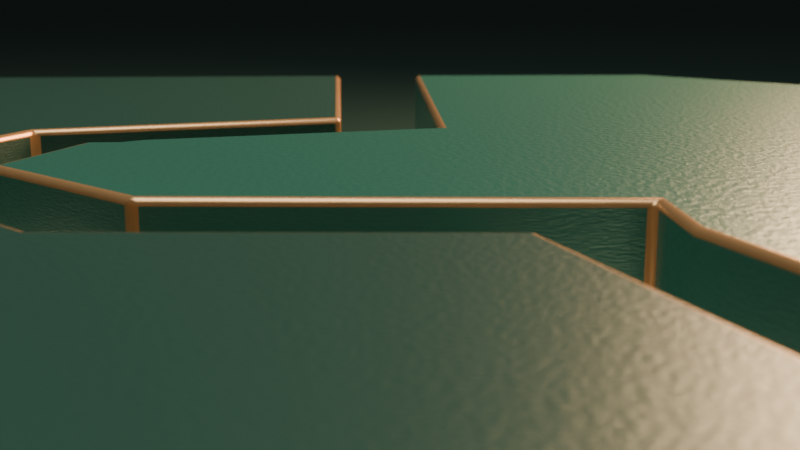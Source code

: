 # Source: through-the-seam.blend  (saved by Blender 5.2.44; exported with 4.5.12 LTS)
import bpy
from mathutils import Matrix  # noqa: F401  (used for matrix-valued properties, if any)

bpy.ops.wm.read_factory_settings(use_empty=True)
scene = bpy.context.scene
scene.name = 'Scene'

# ---- collections
col_collection = bpy.data.collections.new('Collection'); scene.collection.children.link(col_collection)

# ---- materials (node trees are filled in below, after node groups)
mat_luminous_ivory_seam = bpy.data.materials.new('Luminous ivory seam')
mat_luminous_ivory_seam.diffuse_color = (0.9, 0.85, 0.65, 1.0)
mat_deep_forest_ceramic = bpy.data.materials.new('Deep forest ceramic')
mat_deep_forest_ceramic.diffuse_color = (0.012, 0.045, 0.034, 1.0)
mat_copper_rim = bpy.data.materials.new('Copper rim')
mat_copper_rim.diffuse_color = (0.51, 0.25, 0.11, 1.0)
mat_satin_jade_ceramic = bpy.data.materials.new('Satin jade ceramic')
mat_satin_jade_ceramic.diffuse_color = (0.024, 0.105, 0.079, 1.0)
mat_studio_cyclorama = bpy.data.materials.new('Studio cyclorama')
mat_studio_cyclorama.diffuse_color = (0.014, 0.036, 0.029, 1.0)
mat_porcelain = bpy.data.materials.new('Porcelain')
mat_porcelain.diffuse_color = (0.86, 0.9, 0.84, 1.0)
mat_forest_ink = bpy.data.materials.new('Forest ink')
mat_forest_ink.diffuse_color = (0.013, 0.044, 0.035, 1.0)
mat_hold_surface = bpy.data.materials.new('Hold surface')
mat_hold_surface.diffuse_color = (0.74, 0.51, 0.31, 1.0)

# ---- material node trees
mat_luminous_ivory_seam.use_nodes = True; mat_luminous_ivory_seam.node_tree.nodes.clear()
_N = mat_luminous_ivory_seam.node_tree.nodes; _L = mat_luminous_ivory_seam.node_tree.links
n0 = _N.new('ShaderNodeBsdfPrincipled'); n0.name = 'Principled BSDF'; n0.location = (-200, 100)
n0.inputs[0].default_value = (0.9, 0.85, 0.65, 1.0)
n0.inputs[2].default_value = 0.3
n0.inputs[10].default_value = 0.005
n0.inputs[27].default_value = (1.0, 0.83, 0.54, 1.0)
n0.inputs[28].default_value = 2.5
n1 = _N.new('ShaderNodeOutputMaterial'); n1.name = 'Material Output'; n1.location = (200, 100)
_L.new(n0.outputs[0], n1.inputs[0])
n1.is_active_output = True
mat_deep_forest_ceramic.use_nodes = True; mat_deep_forest_ceramic.node_tree.nodes.clear()
_N = mat_deep_forest_ceramic.node_tree.nodes; _L = mat_deep_forest_ceramic.node_tree.links
n0 = _N.new('ShaderNodeBsdfPrincipled'); n0.name = 'Principled BSDF'; n0.location = (-200, 100)
n0.inputs[0].default_value = (0.012, 0.045, 0.034, 1.0)
n0.inputs[1].default_value = 0.18
n0.inputs[2].default_value = 0.36
n0.inputs[10].default_value = 0.005
n1 = _N.new('ShaderNodeOutputMaterial'); n1.name = 'Material Output'; n1.location = (200, 100)
n2 = _N.new('ShaderNodeTexNoise'); n2.name = 'Noise Texture'; n2.location = (0, 0)
n2.width = 160
n2.inputs[2].default_value = 165.0
n3 = _N.new('ShaderNodeBump'); n3.name = 'Bump'; n3.location = (0, 0)
n3.inputs[0].default_value = 0.16
n3.inputs[1].default_value = 0.018
_L.new(n0.outputs[0], n1.inputs[0])
_L.new(n2.outputs[0], n3.inputs[3])
_L.new(n3.outputs[0], n0.inputs[5])
n1.is_active_output = True
mat_copper_rim.use_nodes = True; mat_copper_rim.node_tree.nodes.clear()
_N = mat_copper_rim.node_tree.nodes; _L = mat_copper_rim.node_tree.links
n0 = _N.new('ShaderNodeBsdfPrincipled'); n0.name = 'Principled BSDF'; n0.location = (-200, 100)
n0.inputs[0].default_value = (0.51, 0.25, 0.11, 1.0)
n0.inputs[1].default_value = 0.62
n0.inputs[2].default_value = 0.28
n0.inputs[10].default_value = 0.005
n1 = _N.new('ShaderNodeOutputMaterial'); n1.name = 'Material Output'; n1.location = (200, 100)
_L.new(n0.outputs[0], n1.inputs[0])
n1.is_active_output = True
mat_satin_jade_ceramic.use_nodes = True; mat_satin_jade_ceramic.node_tree.nodes.clear()
_N = mat_satin_jade_ceramic.node_tree.nodes; _L = mat_satin_jade_ceramic.node_tree.links
n0 = _N.new('ShaderNodeBsdfPrincipled'); n0.name = 'Principled BSDF'; n0.location = (-200, 100)
n0.inputs[0].default_value = (0.024, 0.105, 0.079, 1.0)
n0.inputs[1].default_value = 0.24
n0.inputs[2].default_value = 0.29
n0.inputs[10].default_value = 0.005
n1 = _N.new('ShaderNodeOutputMaterial'); n1.name = 'Material Output'; n1.location = (200, 100)
n2 = _N.new('ShaderNodeTexNoise'); n2.name = 'Noise Texture'; n2.location = (0, 0)
n2.width = 160
n2.inputs[2].default_value = 165.0
n3 = _N.new('ShaderNodeBump'); n3.name = 'Bump'; n3.location = (0, 0)
n3.inputs[0].default_value = 0.16
n3.inputs[1].default_value = 0.018
_L.new(n0.outputs[0], n1.inputs[0])
_L.new(n2.outputs[0], n3.inputs[3])
_L.new(n3.outputs[0], n0.inputs[5])
n1.is_active_output = True
mat_studio_cyclorama.use_nodes = True; mat_studio_cyclorama.node_tree.nodes.clear()
_N = mat_studio_cyclorama.node_tree.nodes; _L = mat_studio_cyclorama.node_tree.links
n0 = _N.new('ShaderNodeBsdfPrincipled'); n0.name = 'Principled BSDF'; n0.location = (-200, 100)
n0.inputs[0].default_value = (0.014, 0.036, 0.029, 1.0)
n0.inputs[1].default_value = 0.08
n0.inputs[10].default_value = 0.005
n1 = _N.new('ShaderNodeOutputMaterial'); n1.name = 'Material Output'; n1.location = (200, 100)
_L.new(n0.outputs[0], n1.inputs[0])
n1.is_active_output = True
mat_porcelain.use_nodes = True; mat_porcelain.node_tree.nodes.clear()
_N = mat_porcelain.node_tree.nodes; _L = mat_porcelain.node_tree.links
n0 = _N.new('ShaderNodeBsdfPrincipled'); n0.name = 'Principled BSDF'; n0.location = (-200, 100)
n0.inputs[0].default_value = (0.86, 0.9, 0.84, 1.0)
n0.inputs[2].default_value = 0.32
n0.inputs[10].default_value = 0.005
n1 = _N.new('ShaderNodeOutputMaterial'); n1.name = 'Material Output'; n1.location = (200, 100)
_L.new(n0.outputs[0], n1.inputs[0])
n1.is_active_output = True
mat_forest_ink.use_nodes = True; mat_forest_ink.node_tree.nodes.clear()
_N = mat_forest_ink.node_tree.nodes; _L = mat_forest_ink.node_tree.links
n0 = _N.new('ShaderNodeBsdfPrincipled'); n0.name = 'Principled BSDF'; n0.location = (-200, 100)
n0.inputs[0].default_value = (0.013, 0.044, 0.035, 1.0)
n0.inputs[2].default_value = 0.55
n0.inputs[10].default_value = 0.005
n1 = _N.new('ShaderNodeOutputMaterial'); n1.name = 'Material Output'; n1.location = (200, 100)
n2 = _N.new('ShaderNodeEmission'); n2.name = 'Emission'; n2.location = (0, 0)
n2.inputs[0].default_value = (0.015, 0.042, 0.033, 1.0)
_L.new(n2.outputs[0], n1.inputs[0])
n1.is_active_output = True
mat_hold_surface.use_nodes = True; mat_hold_surface.node_tree.nodes.clear()
_N = mat_hold_surface.node_tree.nodes; _L = mat_hold_surface.node_tree.links
n0 = _N.new('ShaderNodeBsdfPrincipled'); n0.name = 'Principled BSDF'; n0.location = (-200, 100)
n0.inputs[0].default_value = (0.74, 0.51, 0.31, 1.0)
n0.inputs[2].default_value = 0.56
n0.inputs[10].default_value = 0.005
n1 = _N.new('ShaderNodeOutputMaterial'); n1.name = 'Material Output'; n1.location = (200, 100)
_L.new(n0.outputs[0], n1.inputs[0])
n1.is_active_output = True

# ---- world
world_world = bpy.data.worlds.new('World'); scene.world = world_world
world_world.use_nodes = True; world_world.node_tree.nodes.clear()
_N = world_world.node_tree.nodes; _L = world_world.node_tree.links
n0 = _N.new('ShaderNodeOutputWorld'); n0.name = 'World Output'; n0.location = (200, 100)
n1 = _N.new('ShaderNodeBackground'); n1.name = 'Background'; n1.location = (-200, 100)
n1.inputs[0].default_value = (0.32, 0.43, 0.38, 1.0)
n1.inputs[1].default_value = 0.08
_L.new(n1.outputs[0], n0.inputs[0])
n0.is_active_output = True
world_world.color = (0.05088, 0.05088, 0.05088)
world_world.sun_shadow_jitter_overblur = 0.0

# ---- cameras
cam_camera_001 = bpy.data.cameras.new('Camera.001')
cam_camera_001.lens = 52.0
cam_camera_001.dof.use_dof = True
cam_camera_001.dof.aperture_fstop = 2.2
cam_camera_001.dof.aperture_blades = 8

# ---- lights
light_area = bpy.data.lights.new('Area', 'AREA')
light_area.color = (0.85, 1.0, 0.92)
light_area.energy = 1100.0
light_area.shape = 'DISK'
light_area.size = 8.0
light_area.size_y = 1.0
light_area_001 = bpy.data.lights.new('Area.001', 'AREA')
light_area_001.color = (1.0, 0.64, 0.34)
light_area_001.energy = 1500.0
light_area_001.shape = 'DISK'
light_area_001.size = 5.0
light_area_001.size_y = 1.0
light_area_002 = bpy.data.lights.new('Area.002', 'AREA')
light_area_002.color = (1.0, 0.96, 0.86)
light_area_002.energy = 80.0
light_area_002.shape = 'DISK'
light_area_002.size = 6.0
light_area_002.size_y = 1.0

# ---- meshes
me_cube_001 = bpy.data.meshes.new('Cube.001')
me_cube_001.from_pydata([(-2.335, -2.23, -0.06), (-2.335, -2.23, 0.06), (-2.335, 2.23, -0.06), (-2.335, 2.23, 0.06), (2.335, -2.23, -0.06), (2.335, -2.23, 0.06), (2.335, 2.23, -0.06), (2.335, 2.23, 0.06)], [], [(0, 1, 3, 2), (2, 3, 7, 6), (6, 7, 5, 4), (4, 5, 1, 0), (2, 6, 4, 0), (7, 3, 1, 5)])
_uv = me_cube_001.uv_layers.new(name='UVMap')
_uv.uv.foreach_set('vector', [0.375, 0.0, 0.625, 0.0, 0.625, 0.25, 0.375, 0.25, 0.375, 0.25, 0.625, 0.25, 0.625, 0.5, 0.375, 0.5, 0.375, 0.5, 0.625, 0.5, 0.625, 0.75, 0.375, 0.75, 0.375, 0.75, 0.625, 0.75, 0.625, 1.0, 0.375, 1.0, 0.125, 0.5, 0.375, 0.5, 0.375, 0.75, 0.125, 0.75, 0.625, 0.5, 0.875, 0.5, 0.875, 0.75, 0.625, 0.75])
me_cube_001.materials.append(mat_luminous_ivory_seam)
me_cube_001.update()
me_exact_svg_region = bpy.data.meshes.new('Exact SVG region')
me_exact_svg_region.from_pydata([(-4.932, 2.19, 0.0), (-2.796, 2.19, 0.0), (-2.796, 0.7301, 0.0), (-3.69, 0.4927, 0.0), (-3.891, 0.05463, 0.0), (-4.95, 0.05463, 0.0), (-4.932, 2.19, 0.66), (-2.796, 2.19, 0.66), (-2.796, 0.7301, 0.66), (-3.69, 0.4927, 0.66), (-3.891, 0.05463, 0.66), (-4.95, 0.05463, 0.66)], [], [(5, 4, 3, 2, 1, 0), (6, 7, 8, 9, 10, 11), (0, 1, 7, 6), (1, 2, 8, 7), (2, 3, 9, 8), (3, 4, 10, 9), (4, 5, 11, 10), (5, 0, 6, 11)])
me_exact_svg_region.materials.append(mat_deep_forest_ceramic)
me_exact_svg_region.materials.append(mat_copper_rim)
me_exact_svg_region.update()
me_exact_svg_region_001 = bpy.data.meshes.new('Exact SVG region.001')
me_exact_svg_region_001.from_pydata([(-4.95, -0.2557, 0.0), (-3.91, -0.2557, 0.0), (-3.362, -0.8397, 0.0), (-2.449, -0.8945, 0.0), (-2.048, -2.191, 0.0), (-4.95, -2.191, 0.0), (-4.95, -0.2557, 0.66), (-3.91, -0.2557, 0.66), (-3.362, -0.8397, 0.66), (-2.449, -0.8945, 0.66), (-2.048, -2.191, 0.66), (-4.95, -2.191, 0.66)], [], [(5, 4, 3, 2, 1, 0), (6, 7, 8, 9, 10, 11), (0, 1, 7, 6), (1, 2, 8, 7), (2, 3, 9, 8), (3, 4, 10, 9), (4, 5, 11, 10), (5, 0, 6, 11)])
me_exact_svg_region_001.materials.append(mat_deep_forest_ceramic)
me_exact_svg_region_001.materials.append(mat_copper_rim)
me_exact_svg_region_001.update()
me_exact_svg_region_002 = bpy.data.meshes.new('Exact SVG region.002')
me_exact_svg_region_002.from_pydata([(-2.467, 2.19, 0.0), (-1.464, 2.172, 0.0), (-0.7699, 1.551, 0.0), (-0.7333, 1.551, 0.0), (-0.642, 1.442, 0.0), (-0.6055, 1.442, 0.0), (-0.5142, 1.332, 0.0), (-0.35, 1.223, 0.0), (-0.35, -2.191, 0.0), (-1.737, -2.191, 0.0), (-2.157, -0.8763, 0.0), (-2.157, -0.6206, 0.0), (-3.234, -0.5477, 0.0), (-3.636, -0.1279, 0.0), (-3.49, 0.2555, 0.0), (-3.398, 0.2555, 0.0), (-3.344, 0.292, 0.0), (-2.504, 0.4927, 0.0), (-2.467, 2.19, 0.66), (-1.464, 2.172, 0.66), (-0.7699, 1.551, 0.66), (-0.7333, 1.551, 0.66), (-0.642, 1.442, 0.66), (-0.6055, 1.442, 0.66), (-0.5142, 1.332, 0.66), (-0.35, 1.223, 0.66), (-0.35, -2.191, 0.66), (-1.737, -2.191, 0.66), (-2.157, -0.8763, 0.66), (-2.157, -0.6206, 0.66), (-3.234, -0.5477, 0.66), (-3.636, -0.1279, 0.66), (-3.49, 0.2555, 0.66), (-3.398, 0.2555, 0.66), (-3.344, 0.292, 0.66), (-2.504, 0.4927, 0.66)], [], [(17, 16, 15, 14, 13, 12, 11, 10, 9, 8, 7, 6, 5, 4, 3, 2, 1, 0), (18, 19, 20, 21, 22, 23, 24, 25, 26, 27, 28, 29, 30, 31, 32, 33, 34, 35), (0, 1, 19, 18), (1, 2, 20, 19), (2, 3, 21, 20), (3, 4, 22, 21), (4, 5, 23, 22), (5, 6, 24, 23), (6, 7, 25, 24), (7, 8, 26, 25), (8, 9, 27, 26), (9, 10, 28, 27), (10, 11, 29, 28), (11, 12, 30, 29), (12, 13, 31, 30), (13, 14, 32, 31), (14, 15, 33, 32), (15, 16, 34, 33), (16, 17, 35, 34), (17, 0, 18, 35)])
me_exact_svg_region_002.materials.append(mat_satin_jade_ceramic)
me_exact_svg_region_002.materials.append(mat_copper_rim)
me_exact_svg_region_002.update()
me_cube_002 = bpy.data.meshes.new('Cube.002')
me_cube_002.from_pydata([(-100.0, -100.0, -0.1), (-100.0, -100.0, 0.1), (-100.0, 100.0, -0.1), (-100.0, 100.0, 0.1), (100.0, -100.0, -0.1), (100.0, -100.0, 0.1), (100.0, 100.0, -0.1), (100.0, 100.0, 0.1)], [], [(0, 1, 3, 2), (2, 3, 7, 6), (6, 7, 5, 4), (4, 5, 1, 0), (2, 6, 4, 0), (7, 3, 1, 5)])
_uv = me_cube_002.uv_layers.new(name='UVMap')
_uv.uv.foreach_set('vector', [0.375, 0.0, 0.625, 0.0, 0.625, 0.25, 0.375, 0.25, 0.375, 0.25, 0.625, 0.25, 0.625, 0.5, 0.375, 0.5, 0.375, 0.5, 0.625, 0.5, 0.625, 0.75, 0.375, 0.75, 0.375, 0.75, 0.625, 0.75, 0.625, 1.0, 0.375, 1.0, 0.125, 0.5, 0.375, 0.5, 0.375, 0.75, 0.125, 0.75, 0.625, 0.5, 0.875, 0.5, 0.875, 0.75, 0.625, 0.75])
me_cube_002.materials.append(mat_studio_cyclorama)
me_cube_002.update()
me_cube_003 = bpy.data.meshes.new('Cube.003')
me_cube_003.from_pydata([(-2.35, -1.8, -0.055), (-2.35, -1.8, 0.055), (-2.35, 1.8, -0.055), (-2.35, 1.8, 0.055), (2.35, -1.8, -0.055), (2.35, -1.8, 0.055), (2.35, 1.8, -0.055), (2.35, 1.8, 0.055)], [], [(0, 1, 3, 2), (2, 3, 7, 6), (6, 7, 5, 4), (4, 5, 1, 0), (2, 6, 4, 0), (7, 3, 1, 5)])
_uv = me_cube_003.uv_layers.new(name='UVMap')
_uv.uv.foreach_set('vector', [0.375, 0.0, 0.625, 0.0, 0.625, 0.25, 0.375, 0.25, 0.375, 0.25, 0.625, 0.25, 0.625, 0.5, 0.375, 0.5, 0.375, 0.5, 0.625, 0.5, 0.625, 0.75, 0.375, 0.75, 0.375, 0.75, 0.625, 0.75, 0.625, 1.0, 0.375, 1.0, 0.125, 0.5, 0.375, 0.5, 0.375, 0.75, 0.125, 0.75, 0.625, 0.5, 0.875, 0.5, 0.875, 0.75, 0.625, 0.75])
me_cube_003.materials.append(mat_porcelain)
me_cube_003.update()
me_cube_004 = bpy.data.meshes.new('Cube.004')
me_cube_004.from_pydata([(-1.96, -0.006, -0.004), (-1.96, -0.006, 0.004), (-1.96, 0.006, -0.004), (-1.96, 0.006, 0.004), (1.96, -0.006, -0.004), (1.96, -0.006, 0.004), (1.96, 0.006, -0.004), (1.96, 0.006, 0.004)], [], [(0, 1, 3, 2), (2, 3, 7, 6), (6, 7, 5, 4), (4, 5, 1, 0), (2, 6, 4, 0), (7, 3, 1, 5)])
_uv = me_cube_004.uv_layers.new(name='UVMap')
_uv.uv.foreach_set('vector', [0.375, 0.0, 0.625, 0.0, 0.625, 0.25, 0.375, 0.25, 0.375, 0.25, 0.625, 0.25, 0.625, 0.5, 0.375, 0.5, 0.375, 0.5, 0.625, 0.5, 0.625, 0.75, 0.375, 0.75, 0.375, 0.75, 0.625, 0.75, 0.625, 1.0, 0.375, 1.0, 0.125, 0.5, 0.375, 0.5, 0.375, 0.75, 0.125, 0.75, 0.625, 0.5, 0.875, 0.5, 0.875, 0.75, 0.625, 0.75])
me_cube_004.materials.append(mat_copper_rim)
me_cube_004.update()
me_cube_005 = bpy.data.meshes.new('Cube.005')
me_cube_005.from_pydata([(-1.025, -0.235, -0.0075), (-1.025, -0.235, 0.0075), (-1.025, 0.235, -0.0075), (-1.025, 0.235, 0.0075), (1.025, -0.235, -0.0075), (1.025, -0.235, 0.0075), (1.025, 0.235, -0.0075), (1.025, 0.235, 0.0075)], [], [(0, 1, 3, 2), (2, 3, 7, 6), (6, 7, 5, 4), (4, 5, 1, 0), (2, 6, 4, 0), (7, 3, 1, 5)])
_uv = me_cube_005.uv_layers.new(name='UVMap')
_uv.uv.foreach_set('vector', [0.375, 0.0, 0.625, 0.0, 0.625, 0.25, 0.375, 0.25, 0.375, 0.25, 0.625, 0.25, 0.625, 0.5, 0.375, 0.5, 0.375, 0.5, 0.625, 0.5, 0.625, 0.75, 0.375, 0.75, 0.375, 0.75, 0.625, 0.75, 0.625, 1.0, 0.375, 1.0, 0.125, 0.5, 0.375, 0.5, 0.375, 0.75, 0.125, 0.75, 0.625, 0.5, 0.875, 0.5, 0.875, 0.75, 0.625, 0.75])
me_cube_005.materials.append(mat_hold_surface)
me_cube_005.update()

# ---- curves / text
txt_demo_label = bpy.data.curves.new('Demo label', 'FONT')
txt_demo_label.dimensions = '2D'
txt_demo_label.body = 'SYNTHETIC DEMO'
txt_demo_label.materials.append(mat_forest_ink)
txt_demo_label.offset = 0.0018
txt_demo_label.extrude = 0.0002
txt_demo_label.size = 0.145
txt_record_pair = bpy.data.curves.new('Record pair', 'FONT')
txt_record_pair.dimensions = '2D'
txt_record_pair.body = 'TX-091  /  CE-21'
txt_record_pair.materials.append(mat_forest_ink)
txt_record_pair.offset = 0.0018
txt_record_pair.extrude = 0.0002
txt_record_pair.size = 0.38
txt_invoice_label = bpy.data.curves.new('Invoice label', 'FONT')
txt_invoice_label.dimensions = '2D'
txt_invoice_label.body = 'INVOICE'
txt_invoice_label.materials.append(mat_forest_ink)
txt_invoice_label.offset = 0.0018
txt_invoice_label.extrude = 0.0002
txt_invoice_label.size = 0.12
txt_invoice_buyer = bpy.data.curves.new('Invoice buyer', 'FONT')
txt_invoice_buyer.dimensions = '2D'
txt_invoice_buyer.body = 'Blue Mesa Supply LLC'
txt_invoice_buyer.materials.append(mat_forest_ink)
txt_invoice_buyer.offset = 0.0018
txt_invoice_buyer.extrude = 0.0002
txt_invoice_buyer.size = 0.19
txt_invoice_state = bpy.data.curves.new('Invoice state', 'FONT')
txt_invoice_state.dimensions = '2D'
txt_invoice_state.body = 'New York'
txt_invoice_state.materials.append(mat_forest_ink)
txt_invoice_state.offset = 0.0018
txt_invoice_state.extrude = 0.0002
txt_invoice_state.size = 0.17
txt_source_label = bpy.data.curves.new('Source label', 'FONT')
txt_source_label.dimensions = '2D'
txt_source_label.body = 'CANDIDATE SOURCE'
txt_source_label.materials.append(mat_forest_ink)
txt_source_label.offset = 0.0018
txt_source_label.extrude = 0.0002
txt_source_label.size = 0.12
txt_source_buyer = bpy.data.curves.new('Source buyer', 'FONT')
txt_source_buyer.dimensions = '2D'
txt_source_buyer.body = 'Blue Mesa Supply West LLC'
txt_source_buyer.materials.append(mat_forest_ink)
txt_source_buyer.offset = 0.0018
txt_source_buyer.extrude = 0.0002
txt_source_buyer.size = 0.153
txt_source_state = bpy.data.curves.new('Source state', 'FONT')
txt_source_state.dimensions = '2D'
txt_source_state.body = 'New Jersey'
txt_source_state.materials.append(mat_forest_ink)
txt_source_state.offset = 0.0018
txt_source_state.extrude = 0.0002
txt_source_state.size = 0.17
txt_review_hold = bpy.data.curves.new('Review hold', 'FONT')
txt_review_hold.dimensions = '2D'
txt_review_hold.body = 'Held for review'
txt_review_hold.materials.append(mat_forest_ink)
txt_review_hold.offset = 0.0018
txt_review_hold.extrude = 0.0002
txt_review_hold.size = 0.2
txt_human_boundary = bpy.data.curves.new('Human boundary', 'FONT')
txt_human_boundary.dimensions = '2D'
txt_human_boundary.body = 'Reviewer decides'
txt_human_boundary.materials.append(mat_forest_ink)
txt_human_boundary.offset = 0.0018
txt_human_boundary.extrude = 0.0002
txt_human_boundary.size = 0.17
txt_exemptlink_wordmark = bpy.data.curves.new('ExemptLink wordmark', 'FONT')
txt_exemptlink_wordmark.dimensions = '2D'
txt_exemptlink_wordmark.body = 'ExemptLink'
txt_exemptlink_wordmark.materials.append(mat_forest_ink)
txt_exemptlink_wordmark.offset = 0.0018
txt_exemptlink_wordmark.extrude = 0.0002
txt_exemptlink_wordmark.size = 0.58
txt_human_authority = bpy.data.curves.new('Human authority', 'FONT')
txt_human_authority.dimensions = '2D'
txt_human_authority.body = 'A source. A jurisdiction. A human review.'
txt_human_authority.materials.append(mat_forest_ink)
txt_human_authority.offset = 0.0018
txt_human_authority.extrude = 0.0002
txt_human_authority.size = 0.19

# ---- objects
ob_seam_light_bed = bpy.data.objects.new('Seam light bed', me_cube_001)
ob_jurisdiction_region_1 = bpy.data.objects.new('Jurisdiction region 1', me_exact_svg_region)
ob_jurisdiction_region_2 = bpy.data.objects.new('Jurisdiction region 2', me_exact_svg_region_001)
ob_jurisdiction_region_3 = bpy.data.objects.new('Jurisdiction region 3', me_exact_svg_region_002)
ob_infinite_studio = bpy.data.objects.new('Infinite studio', me_cube_002)
ob_evidence_reveal = bpy.data.objects.new('Evidence reveal', None)
ob_evidence_porcelain = bpy.data.objects.new('Evidence porcelain', me_cube_003)
ob_demo_label = bpy.data.objects.new('Demo label', txt_demo_label)
ob_record_pair = bpy.data.objects.new('Record pair', txt_record_pair)
ob_review_divider = bpy.data.objects.new('Review divider', me_cube_004)
ob_invoice_label = bpy.data.objects.new('Invoice label', txt_invoice_label)
ob_invoice_buyer = bpy.data.objects.new('Invoice buyer', txt_invoice_buyer)
ob_invoice_state = bpy.data.objects.new('Invoice state', txt_invoice_state)
ob_source_label = bpy.data.objects.new('Source label', txt_source_label)
ob_source_buyer = bpy.data.objects.new('Source buyer', txt_source_buyer)
ob_source_state = bpy.data.objects.new('Source state', txt_source_state)
ob_review_status = bpy.data.objects.new('Review status', me_cube_005)
ob_review_hold = bpy.data.objects.new('Review hold', txt_review_hold)
ob_human_boundary = bpy.data.objects.new('Human boundary', txt_human_boundary)
ob_exemptlink_wordmark = bpy.data.objects.new('ExemptLink wordmark', txt_exemptlink_wordmark)
ob_human_authority = bpy.data.objects.new('Human authority', txt_human_authority)
ob_broad_softbox = bpy.data.objects.new('Broad softbox', light_area)
ob_copper_edge_light = bpy.data.objects.new('Copper edge light', light_area_001)
ob_ivory_fill = bpy.data.objects.new('Ivory fill', light_area_002)
ob_seam_camera = bpy.data.objects.new('Seam camera', cam_camera_001)
ob_camera_focus = bpy.data.objects.new('Camera focus', None)

# ---- transforms, parenting, visibility, modifiers, constraints
ob_seam_light_bed.location = (-2.65, 0.0, -0.07)
_m = ob_seam_light_bed.modifiers.new('Soft manufactured edge', 'BEVEL')
_m.width = 0.02
_m.width_pct = 0.02
_m.segments = 4
_m = ob_seam_light_bed.modifiers.new('Weighted normals', 'WEIGHTED_NORMAL')
ob_jurisdiction_region_1.location = (0.0, 0.0, 0.0)
_m = ob_jurisdiction_region_1.modifiers.new('Ceramic bevel', 'BEVEL')
_m.width = 0.018
_m.width_pct = 0.018
_m.segments = 4
_m.material = 1
_m = ob_jurisdiction_region_1.modifiers.new('Weighted normals', 'WEIGHTED_NORMAL')
ob_jurisdiction_region_2.location = (0.0, 0.0, 0.0)
_m = ob_jurisdiction_region_2.modifiers.new('Ceramic bevel', 'BEVEL')
_m.width = 0.018
_m.width_pct = 0.018
_m.segments = 4
_m.material = 1
_m = ob_jurisdiction_region_2.modifiers.new('Weighted normals', 'WEIGHTED_NORMAL')
ob_jurisdiction_region_3.location = (0.0, 0.0, 0.0)
_m = ob_jurisdiction_region_3.modifiers.new('Ceramic bevel', 'BEVEL')
_m.width = 0.018
_m.width_pct = 0.018
_m.segments = 4
_m.material = 1
_m = ob_jurisdiction_region_3.modifiers.new('Weighted normals', 'WEIGHTED_NORMAL')
ob_infinite_studio.location = (0.0, 0.0, -0.18)
ob_evidence_reveal.location = (2.8, 0.25, -2.5)
ob_evidence_reveal.rotation_euler = (1.134, 0.0, 0.0)
ob_evidence_reveal.scale = (0.01, 0.01, 0.01)
ob_evidence_porcelain.parent = ob_evidence_reveal
ob_evidence_porcelain.location = (0.0, 0.0, 0.0)
_m = ob_evidence_porcelain.modifiers.new('Soft manufactured edge', 'BEVEL')
_m.width = 0.09
_m.width_pct = 0.09
_m.segments = 4
_m = ob_evidence_porcelain.modifiers.new('Weighted normals', 'WEIGHTED_NORMAL')
ob_demo_label.parent = ob_evidence_reveal
ob_demo_label.location = (-1.96, 1.3, 0.07)
ob_record_pair.parent = ob_evidence_reveal
ob_record_pair.location = (-1.96, 0.7, 0.07)
ob_review_divider.parent = ob_evidence_reveal
ob_review_divider.location = (0.0, 0.4, 0.065)
_m = ob_review_divider.modifiers.new('Soft manufactured edge', 'BEVEL')
_m.width = 0.002
_m.width_pct = 0.002
_m.segments = 4
_m = ob_review_divider.modifiers.new('Weighted normals', 'WEIGHTED_NORMAL')
ob_invoice_label.parent = ob_evidence_reveal
ob_invoice_label.location = (-1.96, 0.07, 0.07)
ob_invoice_buyer.parent = ob_evidence_reveal
ob_invoice_buyer.location = (-1.96, -0.23, 0.07)
ob_invoice_state.parent = ob_evidence_reveal
ob_invoice_state.location = (-1.96, -0.5, 0.07)
ob_source_label.parent = ob_evidence_reveal
ob_source_label.location = (0.22, 0.07, 0.07)
ob_source_buyer.parent = ob_evidence_reveal
ob_source_buyer.location = (0.22, -0.23, 0.07)
ob_source_state.parent = ob_evidence_reveal
ob_source_state.location = (0.22, -0.5, 0.07)
ob_review_status.parent = ob_evidence_reveal
ob_review_status.location = (-0.95, -1.12, 0.075)
_m = ob_review_status.modifiers.new('Soft manufactured edge', 'BEVEL')
_m.width = 0.065
_m.width_pct = 0.065
_m.segments = 4
_m = ob_review_status.modifiers.new('Weighted normals', 'WEIGHTED_NORMAL')
ob_review_hold.parent = ob_evidence_reveal
ob_review_hold.location = (-1.8, -1.18, 0.09)
ob_human_boundary.parent = ob_evidence_reveal
ob_human_boundary.location = (0.3, -1.18, 0.07)
ob_exemptlink_wordmark.location = (-4.95, -2.9, 0.03)
ob_exemptlink_wordmark.scale = (0.001, 0.001, 0.001)
ob_human_authority.location = (-4.95, -3.34, 0.03)
ob_human_authority.scale = (0.001, 0.001, 0.001)
ob_broad_softbox.location = (-4.0, -1.0, 9.0)
ob_broad_softbox.rotation_euler = (0.2435, -1.153e-07, -1.107)
ob_copper_edge_light.location = (2.0, 4.0, 4.0)
ob_copper_edge_light.rotation_euler = (1.004, -7.701e-08, 2.356)
ob_ivory_fill.location = (3.0, -5.0, 7.0)
ob_ivory_fill.rotation_euler = (0.6557, 2.2e-08, 0.3805)
ob_seam_camera.location = (-2.8, -2.9, 1.12)
ob_seam_camera.rotation_euler = (1.352, 4.579e-09, -0.05222)
ob_camera_focus.location = (-2.65, -0.03, 0.48)
cam_camera_001.dof.focus_object = ob_camera_focus

# ---- collection membership
col_collection.objects.link(ob_seam_light_bed)
col_collection.objects.link(ob_jurisdiction_region_1)
col_collection.objects.link(ob_jurisdiction_region_2)
col_collection.objects.link(ob_jurisdiction_region_3)
col_collection.objects.link(ob_infinite_studio)
col_collection.objects.link(ob_evidence_reveal)
col_collection.objects.link(ob_evidence_porcelain)
col_collection.objects.link(ob_demo_label)
col_collection.objects.link(ob_record_pair)
col_collection.objects.link(ob_review_divider)
col_collection.objects.link(ob_invoice_label)
col_collection.objects.link(ob_invoice_buyer)
col_collection.objects.link(ob_invoice_state)
col_collection.objects.link(ob_source_label)
col_collection.objects.link(ob_source_buyer)
col_collection.objects.link(ob_source_state)
col_collection.objects.link(ob_review_status)
col_collection.objects.link(ob_review_hold)
col_collection.objects.link(ob_human_boundary)
col_collection.objects.link(ob_exemptlink_wordmark)
col_collection.objects.link(ob_human_authority)
col_collection.objects.link(ob_broad_softbox)
col_collection.objects.link(ob_copper_edge_light)
col_collection.objects.link(ob_ivory_fill)
col_collection.objects.link(ob_seam_camera)
col_collection.objects.link(ob_camera_focus)

# ---- scene / render settings (as saved in the file)
scene.camera = ob_seam_camera
scene.frame_start = 1; scene.frame_end = 288; scene.frame_set(1)
scene.render.engine = 'BLENDER_EEVEE_NEXT'
scene.render.image_settings.color_mode = 'RGB'
scene.render.bake_bias = 0.0
scene.render.bake_samples = 0
scene.render.compositor_device = 'GPU'
scene.eevee.taa_render_samples = 32
scene.eevee.use_volume_custom_range = False
scene.eevee.fast_gi_thickness_near = 0.1
scene.eevee.fast_gi_thickness_far = 0.0
scene.eevee.ray_tracing_options.screen_trace_thickness = 0.1
bpy.context.view_layer.update()
